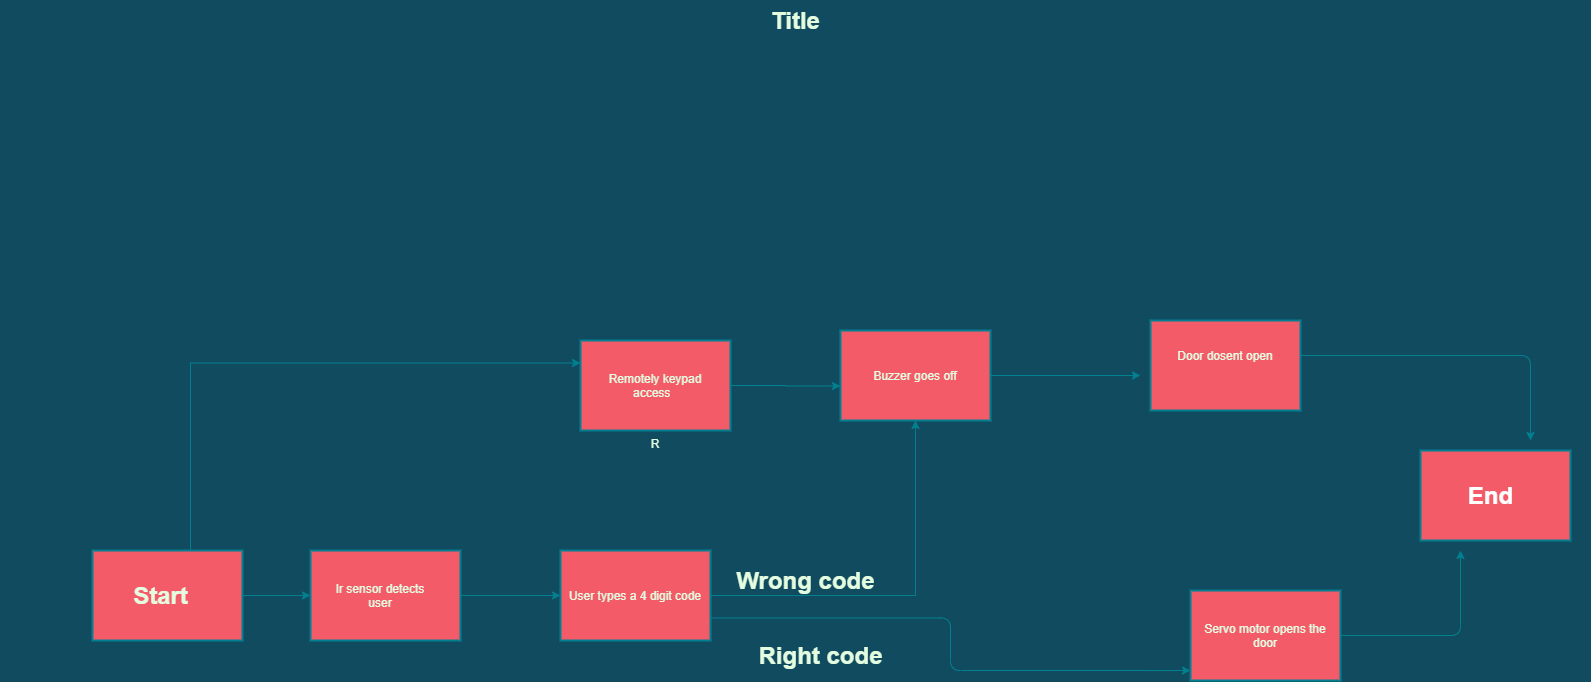

The diagram above was exported from draw.io. Its source (the exported page's mxGraphModel, read from the mxfile embedded in the PNG):
<mxGraphModel dx="2170" dy="1003" grid="1" gridSize="10" guides="1" tooltips="1" connect="1" arrows="1" fold="1" page="1" pageScale="1.5" pageWidth="1169" pageHeight="826" background="#114B5F" math="0" shadow="0">
  <root>
    <mxCell id="0" style=";html=1;" />
    <mxCell id="1" style=";html=1;" parent="0" />
    <mxCell id="K0WDjrULVNXo524Dm4kc-14" style="edgeStyle=orthogonalEdgeStyle;rounded=0;orthogonalLoop=1;jettySize=auto;html=1;labelBackgroundColor=#114B5F;strokeColor=#028090;fontColor=#E4FDE1;" edge="1" parent="1" source="10b056a9c633e61c-4" target="K0WDjrULVNXo524Dm4kc-10">
      <mxGeometry relative="1" as="geometry" />
    </mxCell>
    <mxCell id="K0WDjrULVNXo524Dm4kc-34" style="edgeStyle=orthogonalEdgeStyle;rounded=0;orthogonalLoop=1;jettySize=auto;html=1;entryX=0;entryY=0.25;entryDx=0;entryDy=0;labelBackgroundColor=#114B5F;strokeColor=#028090;fontColor=#E4FDE1;" edge="1" parent="1" source="10b056a9c633e61c-4" target="K0WDjrULVNXo524Dm4kc-33">
      <mxGeometry relative="1" as="geometry">
        <mxPoint x="247.00000000000023" y="329.9999999999999" as="targetPoint" />
        <Array as="points">
          <mxPoint x="270" y="402" />
        </Array>
      </mxGeometry>
    </mxCell>
    <mxCell id="10b056a9c633e61c-4" value="" style="strokeWidth=2;dashed=0;align=center;fontSize=12;shape=rect;verticalLabelPosition=bottom;verticalAlign=top;fillColor=#F45B69;strokeColor=#028090;fontColor=#E4FDE1;" parent="1" vertex="1">
      <mxGeometry x="172" y="590" width="150" height="90" as="geometry" />
    </mxCell>
    <mxCell id="10b056a9c633e61c-30" value="Title" style="text;strokeColor=none;fillColor=none;html=1;fontSize=24;fontStyle=1;verticalAlign=middle;align=center;fontColor=#E4FDE1;" parent="1" vertex="1">
      <mxGeometry x="80" y="40" width="1590" height="40" as="geometry" />
    </mxCell>
    <mxCell id="K0WDjrULVNXo524Dm4kc-15" style="edgeStyle=orthogonalEdgeStyle;rounded=0;orthogonalLoop=1;jettySize=auto;html=1;labelBackgroundColor=#114B5F;strokeColor=#028090;fontColor=#E4FDE1;" edge="1" parent="1" source="K0WDjrULVNXo524Dm4kc-10" target="K0WDjrULVNXo524Dm4kc-12">
      <mxGeometry relative="1" as="geometry" />
    </mxCell>
    <mxCell id="K0WDjrULVNXo524Dm4kc-10" value="" style="strokeWidth=2;dashed=0;align=center;fontSize=12;shape=rect;verticalLabelPosition=bottom;verticalAlign=top;fillColor=#F45B69;strokeColor=#028090;fontColor=#E4FDE1;" vertex="1" parent="1">
      <mxGeometry x="390" y="590" width="150" height="90" as="geometry" />
    </mxCell>
    <mxCell id="K0WDjrULVNXo524Dm4kc-12" value="" style="strokeWidth=2;dashed=0;align=center;fontSize=12;shape=rect;verticalLabelPosition=bottom;verticalAlign=top;fillColor=#F45B69;strokeColor=#028090;fontColor=#E4FDE1;" vertex="1" parent="1">
      <mxGeometry x="640" y="590" width="150" height="90" as="geometry" />
    </mxCell>
    <mxCell id="K0WDjrULVNXo524Dm4kc-16" value="" style="strokeWidth=2;dashed=0;align=center;fontSize=12;shape=rect;verticalLabelPosition=bottom;verticalAlign=top;fillColor=#F45B69;strokeColor=#028090;fontColor=#E4FDE1;" vertex="1" parent="1">
      <mxGeometry x="920" y="370" width="150" height="90" as="geometry" />
    </mxCell>
    <mxCell id="K0WDjrULVNXo524Dm4kc-17" value="" style="strokeWidth=2;dashed=0;align=center;fontSize=12;shape=rect;verticalLabelPosition=bottom;verticalAlign=top;fillColor=#F45B69;strokeColor=#028090;fontColor=#E4FDE1;" vertex="1" parent="1">
      <mxGeometry x="1230" y="360" width="150" height="90" as="geometry" />
    </mxCell>
    <mxCell id="K0WDjrULVNXo524Dm4kc-18" value="" style="strokeWidth=2;dashed=0;align=center;fontSize=12;shape=rect;verticalLabelPosition=bottom;verticalAlign=top;fillColor=#F45B69;strokeColor=#028090;fontColor=#E4FDE1;" vertex="1" parent="1">
      <mxGeometry x="1270" y="630" width="150" height="90" as="geometry" />
    </mxCell>
    <mxCell id="K0WDjrULVNXo524Dm4kc-21" value="Ir sensor detects user" style="text;html=1;strokeColor=none;fillColor=none;align=center;verticalAlign=middle;whiteSpace=wrap;rounded=0;fontColor=#E4FDE1;" vertex="1" parent="1">
      <mxGeometry x="410" y="610" width="100" height="50" as="geometry" />
    </mxCell>
    <mxCell id="K0WDjrULVNXo524Dm4kc-22" value="Start" style="text;strokeColor=none;fillColor=none;html=1;fontSize=24;fontStyle=1;verticalAlign=middle;align=center;fontColor=#E4FDE1;" vertex="1" parent="1">
      <mxGeometry x="190" y="615" width="100" height="40" as="geometry" />
    </mxCell>
    <mxCell id="K0WDjrULVNXo524Dm4kc-25" style="edgeStyle=orthogonalEdgeStyle;rounded=0;orthogonalLoop=1;jettySize=auto;html=1;labelBackgroundColor=#114B5F;strokeColor=#028090;fontColor=#E4FDE1;" edge="1" parent="1" source="K0WDjrULVNXo524Dm4kc-23" target="K0WDjrULVNXo524Dm4kc-16">
      <mxGeometry relative="1" as="geometry" />
    </mxCell>
    <mxCell id="K0WDjrULVNXo524Dm4kc-51" style="edgeStyle=orthogonalEdgeStyle;curved=0;rounded=1;sketch=0;orthogonalLoop=1;jettySize=auto;html=1;exitX=1;exitY=0.75;exitDx=0;exitDy=0;entryX=0;entryY=0.889;entryDx=0;entryDy=0;entryPerimeter=0;strokeColor=#028090;fillColor=#F45B69;fontColor=#E4FDE1;" edge="1" parent="1" source="K0WDjrULVNXo524Dm4kc-23" target="K0WDjrULVNXo524Dm4kc-31">
      <mxGeometry relative="1" as="geometry" />
    </mxCell>
    <mxCell id="K0WDjrULVNXo524Dm4kc-23" value="User types a 4 digit code" style="text;html=1;strokeColor=none;fillColor=none;align=center;verticalAlign=middle;whiteSpace=wrap;rounded=0;fontColor=#E4FDE1;" vertex="1" parent="1">
      <mxGeometry x="640" y="590" width="150" height="90" as="geometry" />
    </mxCell>
    <mxCell id="K0WDjrULVNXo524Dm4kc-52" style="edgeStyle=orthogonalEdgeStyle;curved=0;rounded=1;sketch=0;orthogonalLoop=1;jettySize=auto;html=1;strokeColor=#028090;fillColor=#F45B69;fontColor=#E4FDE1;" edge="1" parent="1" source="K0WDjrULVNXo524Dm4kc-27">
      <mxGeometry relative="1" as="geometry">
        <mxPoint x="1220" y="414.9999999999999" as="targetPoint" />
      </mxGeometry>
    </mxCell>
    <mxCell id="K0WDjrULVNXo524Dm4kc-27" value="Buzzer goes off" style="text;html=1;strokeColor=none;fillColor=none;align=center;verticalAlign=middle;whiteSpace=wrap;rounded=0;fontColor=#E4FDE1;" vertex="1" parent="1">
      <mxGeometry x="920" y="370" width="150" height="90" as="geometry" />
    </mxCell>
    <mxCell id="K0WDjrULVNXo524Dm4kc-28" value="Wrong code" style="text;strokeColor=none;fillColor=none;html=1;fontSize=24;fontStyle=1;verticalAlign=middle;align=center;fontColor=#E4FDE1;" vertex="1" parent="1">
      <mxGeometry x="800" y="600" width="170" height="40" as="geometry" />
    </mxCell>
    <mxCell id="K0WDjrULVNXo524Dm4kc-53" style="edgeStyle=orthogonalEdgeStyle;curved=0;rounded=1;sketch=0;orthogonalLoop=1;jettySize=auto;html=1;strokeColor=#028090;fillColor=#F45B69;fontColor=#E4FDE1;" edge="1" parent="1" source="K0WDjrULVNXo524Dm4kc-29">
      <mxGeometry relative="1" as="geometry">
        <mxPoint x="1610" y="480" as="targetPoint" />
      </mxGeometry>
    </mxCell>
    <mxCell id="K0WDjrULVNXo524Dm4kc-29" value="Door dosent open" style="text;html=1;strokeColor=none;fillColor=none;align=center;verticalAlign=middle;whiteSpace=wrap;rounded=0;rotation=0;fontColor=#E4FDE1;" vertex="1" parent="1">
      <mxGeometry x="1230" y="350" width="150" height="90" as="geometry" />
    </mxCell>
    <mxCell id="K0WDjrULVNXo524Dm4kc-30" value="Right code" style="text;strokeColor=none;fillColor=none;html=1;fontSize=24;fontStyle=1;verticalAlign=middle;align=center;fontColor=#E4FDE1;" vertex="1" parent="1">
      <mxGeometry x="790" y="680" width="220" height="30" as="geometry" />
    </mxCell>
    <mxCell id="K0WDjrULVNXo524Dm4kc-54" style="edgeStyle=orthogonalEdgeStyle;curved=0;rounded=1;sketch=0;orthogonalLoop=1;jettySize=auto;html=1;strokeColor=#028090;fillColor=#F45B69;fontColor=#E4FDE1;" edge="1" parent="1" source="K0WDjrULVNXo524Dm4kc-31">
      <mxGeometry relative="1" as="geometry">
        <mxPoint x="1540" y="589.9999999999999" as="targetPoint" />
      </mxGeometry>
    </mxCell>
    <mxCell id="K0WDjrULVNXo524Dm4kc-31" value="Servo motor opens the door" style="text;html=1;strokeColor=none;fillColor=none;align=center;verticalAlign=middle;whiteSpace=wrap;rounded=0;fontColor=#E4FDE1;" vertex="1" parent="1">
      <mxGeometry x="1270" y="630" width="150" height="90" as="geometry" />
    </mxCell>
    <mxCell id="K0WDjrULVNXo524Dm4kc-38" style="edgeStyle=orthogonalEdgeStyle;rounded=0;orthogonalLoop=1;jettySize=auto;html=1;entryX=0;entryY=0.617;entryDx=0;entryDy=0;entryPerimeter=0;labelBackgroundColor=#114B5F;strokeColor=#028090;fontColor=#E4FDE1;" edge="1" parent="1" source="K0WDjrULVNXo524Dm4kc-33" target="K0WDjrULVNXo524Dm4kc-27">
      <mxGeometry relative="1" as="geometry" />
    </mxCell>
    <mxCell id="K0WDjrULVNXo524Dm4kc-33" value="R" style="strokeWidth=2;dashed=0;align=center;fontSize=12;shape=rect;verticalLabelPosition=bottom;verticalAlign=top;fillColor=#F45B69;strokeColor=#028090;fontColor=#E4FDE1;" vertex="1" parent="1">
      <mxGeometry x="660" y="380" width="150" height="90" as="geometry" />
    </mxCell>
    <mxCell id="K0WDjrULVNXo524Dm4kc-42" value="" style="strokeWidth=2;dashed=0;align=center;fontSize=12;shape=rect;verticalLabelPosition=bottom;verticalAlign=top;fillColor=#F45B69;strokeColor=#028090;fontColor=#E4FDE1;" vertex="1" parent="1">
      <mxGeometry x="1500" y="490" width="150" height="90" as="geometry" />
    </mxCell>
    <mxCell id="K0WDjrULVNXo524Dm4kc-43" value="Remotely keypad access&amp;nbsp;&amp;nbsp;" style="text;html=1;strokeColor=none;fillColor=none;align=center;verticalAlign=middle;whiteSpace=wrap;rounded=0;fontColor=#E4FDE1;" vertex="1" parent="1">
      <mxGeometry x="670" y="380" width="130" height="90" as="geometry" />
    </mxCell>
    <mxCell id="K0WDjrULVNXo524Dm4kc-55" value="End" style="text;html=1;fontSize=24;fontStyle=1;verticalAlign=middle;align=center;rounded=0;sketch=0;fontColor=#FFFFFF;" vertex="1" parent="1">
      <mxGeometry x="1520" y="515" width="100" height="40" as="geometry" />
    </mxCell>
  </root>
</mxGraphModel>